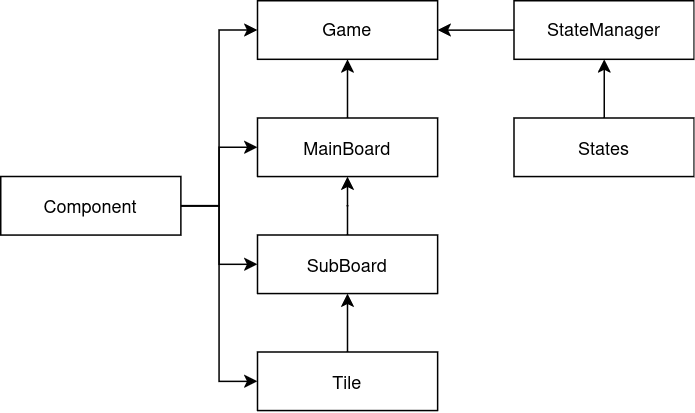

The diagram above was exported from draw.io. Its source (the exported page's mxGraphModel, read from the mxfile embedded in the PNG):
<mxGraphModel dx="1190" dy="655" grid="0" gridSize="10" guides="1" tooltips="1" connect="1" arrows="1" fold="1" page="1" pageScale="1" pageWidth="827" pageHeight="1169" background="none" math="0" shadow="0">
  <root>
    <mxCell id="0" />
    <mxCell id="1" parent="0" />
    <mxCell id="2" style="edgeStyle=orthogonalEdgeStyle;rounded=0;orthogonalLoop=1;jettySize=auto;html=1;entryX=0;entryY=0.5;entryDx=0;entryDy=0;" edge="1" source="6" target="8" parent="1">
      <mxGeometry relative="1" as="geometry" />
    </mxCell>
    <mxCell id="3" style="edgeStyle=orthogonalEdgeStyle;rounded=0;orthogonalLoop=1;jettySize=auto;html=1;entryX=0;entryY=0.5;entryDx=0;entryDy=0;" edge="1" source="6" target="16" parent="1">
      <mxGeometry relative="1" as="geometry" />
    </mxCell>
    <mxCell id="4" style="edgeStyle=orthogonalEdgeStyle;rounded=0;orthogonalLoop=1;jettySize=auto;html=1;entryX=0;entryY=0.5;entryDx=0;entryDy=0;" edge="1" source="6" target="10" parent="1">
      <mxGeometry relative="1" as="geometry" />
    </mxCell>
    <mxCell id="5" style="edgeStyle=orthogonalEdgeStyle;rounded=0;orthogonalLoop=1;jettySize=auto;html=1;entryX=0;entryY=0.5;entryDx=0;entryDy=0;" edge="1" source="6" target="17" parent="1">
      <mxGeometry relative="1" as="geometry" />
    </mxCell>
    <mxCell id="6" value="&lt;div&gt;Component&lt;/div&gt;" style="rounded=0;whiteSpace=wrap;html=1;" vertex="1" parent="1">
      <mxGeometry x="141" y="240" width="120" height="39" as="geometry" />
    </mxCell>
    <mxCell id="7" style="edgeStyle=orthogonalEdgeStyle;rounded=0;orthogonalLoop=1;jettySize=auto;html=1;entryX=0.5;entryY=1;entryDx=0;entryDy=0;" edge="1" source="8" target="17" parent="1">
      <mxGeometry relative="1" as="geometry" />
    </mxCell>
    <mxCell id="8" value="&lt;div&gt;MainBoard&lt;/div&gt;" style="rounded=0;whiteSpace=wrap;html=1;" vertex="1" parent="1">
      <mxGeometry x="312" y="201" width="120" height="39" as="geometry" />
    </mxCell>
    <mxCell id="9" style="edgeStyle=orthogonalEdgeStyle;rounded=0;orthogonalLoop=1;jettySize=auto;html=1;entryX=0.5;entryY=1;entryDx=0;entryDy=0;" edge="1" source="10" target="8" parent="1">
      <mxGeometry relative="1" as="geometry" />
    </mxCell>
    <mxCell id="10" value="&lt;div&gt;SubBoard&lt;/div&gt;" style="rounded=0;whiteSpace=wrap;html=1;" vertex="1" parent="1">
      <mxGeometry x="312" y="279" width="120" height="39" as="geometry" />
    </mxCell>
    <mxCell id="11" style="edgeStyle=orthogonalEdgeStyle;rounded=0;orthogonalLoop=1;jettySize=auto;html=1;entryX=1;entryY=0.5;entryDx=0;entryDy=0;" edge="1" source="12" target="17" parent="1">
      <mxGeometry relative="1" as="geometry" />
    </mxCell>
    <mxCell id="12" value="&lt;div&gt;StateManager&lt;/div&gt;" style="rounded=0;whiteSpace=wrap;html=1;" vertex="1" parent="1">
      <mxGeometry x="483" y="123" width="120" height="39" as="geometry" />
    </mxCell>
    <mxCell id="13" style="edgeStyle=orthogonalEdgeStyle;rounded=0;orthogonalLoop=1;jettySize=auto;html=1;" edge="1" source="14" target="12" parent="1">
      <mxGeometry relative="1" as="geometry" />
    </mxCell>
    <mxCell id="14" value="States" style="rounded=0;whiteSpace=wrap;html=1;" vertex="1" parent="1">
      <mxGeometry x="483" y="201" width="120" height="39" as="geometry" />
    </mxCell>
    <mxCell id="15" style="edgeStyle=orthogonalEdgeStyle;rounded=0;orthogonalLoop=1;jettySize=auto;html=1;entryX=0.5;entryY=1;entryDx=0;entryDy=0;" edge="1" source="16" target="10" parent="1">
      <mxGeometry relative="1" as="geometry" />
    </mxCell>
    <mxCell id="16" value="Tile" style="rounded=0;whiteSpace=wrap;html=1;" vertex="1" parent="1">
      <mxGeometry x="312" y="357" width="120" height="39" as="geometry" />
    </mxCell>
    <mxCell id="17" value="Game" style="rounded=0;whiteSpace=wrap;html=1;" vertex="1" parent="1">
      <mxGeometry x="312" y="123" width="120" height="39" as="geometry" />
    </mxCell>
  </root>
</mxGraphModel>